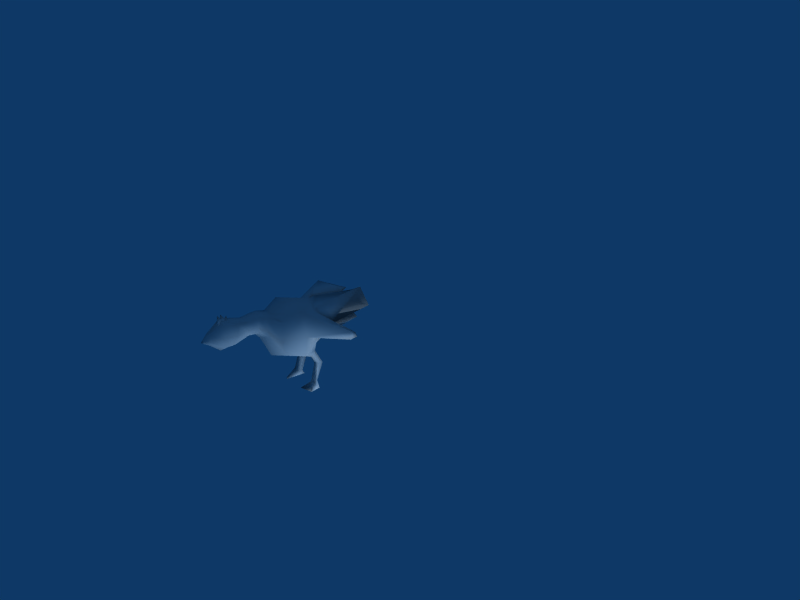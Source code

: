 # Source: chickensPoultry.blend  (saved by Blender 2.64.0; exported with 4.5.12 LTS)
import bpy
from mathutils import Matrix  # noqa: F401  (used for matrix-valued properties, if any)

bpy.ops.wm.read_factory_settings(use_empty=True)
scene = bpy.context.scene
scene.name = 'Scene'

# ---- collections
col_collection_1 = bpy.data.collections.new('Collection 1'); scene.collection.children.link(col_collection_1)

# ---- materials (node trees are filled in below, after node groups)
mat_material = bpy.data.materials.new('Material')
mat_material.alpha_threshold = 0.0
mat_material.use_transparent_shadow = False
mat_material.roughness = 0.5
mat_material.line_color = (0.0, 0.0, 0.0, 1.0)

# ---- material node trees

# ---- world
world_world = bpy.data.worlds.new('World'); scene.world = world_world
world_world.color = (0.05656, 0.2208, 0.4)
world_world.use_sun_shadow = False
world_world.sun_shadow_jitter_overblur = 0.0
world_world.cycles.sampling_method = 'MANUAL'
world_world.cycles.sample_map_resolution = 256

# ---- cameras
cam_camera = bpy.data.cameras.new('Camera')
cam_camera.passepartout_alpha = 0.2
cam_camera.clip_end = 100.0
cam_camera.lens = 35.0
cam_camera.sensor_width = 32.0
cam_camera.sensor_height = 18.0
cam_camera.ortho_scale = 7.314
cam_camera.show_passepartout = False
cam_camera.show_safe_areas = True
cam_camera.dof.focus_distance = 0.0
cam_camera.dof.aperture_fstop = 128.0

# ---- lights
light_point = bpy.data.lights.new('Point', 'POINT')
light_point.transmission_factor = 0.0
light_point.energy = 100.0
light_point.shadow_buffer_clip_start = 0.5
light_point.shadow_soft_size = 1.0
light_point.shadow_maximum_resolution = 0.006
light_point.use_absolute_resolution = True
light_point.cycles.use_multiple_importance_sampling = False
light_spot = bpy.data.lights.new('Spot', 'POINT')
light_spot.transmission_factor = 0.0
light_spot.cutoff_distance = 30.0
light_spot.energy = 100.0
light_spot.shadow_buffer_clip_start = 1.001
light_spot.shadow_soft_size = 1.0
light_spot.shadow_maximum_resolution = 0.006
light_spot.use_absolute_resolution = True
light_spot.cycles.use_multiple_importance_sampling = False

# ---- meshes
me_cube_006 = bpy.data.meshes.new('Cube.006')
me_cube_006.from_pydata([(1.807, -0.5666, 0.6673), (1.834, -0.6049, 0.6756), (1.783, -0.5705, 0.6784), (1.8, -0.5676, 0.6845), (1.83, -0.5299, 0.675), (1.836, -0.5656, 0.6958), (1.812, -0.5383, 0.7459), (1.81, -0.5358, 0.6853), (1.978, -0.1492, 0.3265), (1.701, -0.134, 0.3265), (1.716, 0.1492, 0.3265), (1.994, 0.134, 0.3265), (1.978, -0.1492, 0.6045), (1.701, -0.134, 0.6045), (1.716, 0.1492, 0.6045), (1.994, 0.134, 0.6045), (1.837, -0.1912, 0.2778), (2.035, -0.01027, 0.2778), (2.024, -0.2015, 0.4655), (1.66, 0.01027, 0.2778), (1.649, -0.1809, 0.4655), (1.858, 0.1912, 0.2778), (1.67, 0.2015, 0.4655), (2.045, 0.1809, 0.4655), (1.837, -0.1912, 0.6532), (2.035, -0.01027, 0.6532), (1.66, 0.01027, 0.6532), (1.858, 0.1912, 0.6532), (1.847, -4.556e-08, 0.2152), (1.847, 9.112e-08, 0.7158), (1.597, 0.01369, 0.4655), (1.861, 0.2549, 0.4655), (2.078, -0.01551, 0.4644), (2.062, 0.2179, 0.4507), (1.98, 0.1727, 0.3494), (1.875, 0.2282, 0.3007), (1.863, 0.2927, 0.4655), (1.875, 0.2282, 0.668), (1.963, 0.1736, 0.6194), (2.062, 0.2179, 0.4803), (1.658, 0.2401, 0.4803), (1.751, 0.1852, 0.6194), (1.845, 0.2298, 0.668), (1.845, 0.2298, 0.3007), (1.734, 0.1861, 0.3494), (1.658, 0.2401, 0.4507), (1.685, 0.5221, 0.6159), (1.61, 0.4765, 0.6302), (1.886, 0.5112, 0.6352), (1.85, 0.577, 0.6144), (1.956, 0.5073, 0.6352), (2.05, 0.5571, 0.6955), (2.224, 0.4926, 0.6159), (1.912, 0.5737, 0.6144), (1.774, 0.4477, 0.4751), (1.664, 0.4044, 0.4824), (1.588, 0.4578, 0.5034), (1.792, 0.5101, 0.5056), (2.155, 0.4267, 0.5131), (2.074, 0.3819, 0.4748), (1.97, 0.4369, 0.4614), (1.958, 0.5009, 0.5172), (1.752, -0.2449, 0.6589), (1.832, -0.2786, 0.6876), (1.915, -0.2538, 0.6589), (1.722, -0.2725, 0.577), (1.752, -0.2449, 0.495), (1.943, -0.2846, 0.577), (1.915, -0.2538, 0.495), (1.832, -0.2786, 0.4663), (1.893, -0.3084, 0.5462), (1.829, -0.3272, 0.5245), (1.769, -0.3016, 0.5462), (1.913, -0.3318, 0.6084), (1.893, -0.3084, 0.6705), (1.746, -0.3226, 0.6084), (1.769, -0.3016, 0.6705), (1.829, -0.3272, 0.6922), (1.77, -0.4022, 0.6638), (1.824, -0.425, 0.6832), (1.88, -0.4083, 0.6638), (1.749, -0.4209, 0.6084), (1.77, -0.4022, 0.5529), (1.899, -0.4291, 0.6084), (1.88, -0.4083, 0.5529), (1.824, -0.425, 0.5335), (1.896, -0.5392, 0.5331), (1.819, -0.5176, 0.5068), (1.745, -0.5309, 0.5331), (1.92, -0.5231, 0.6084), (1.896, -0.4949, 0.6836), (1.718, -0.512, 0.6084), (1.745, -0.4866, 0.6836), (1.819, -0.5176, 0.7099), (1.77, -0.5805, 0.7021), (1.814, -0.6164, 0.7349), (1.861, -0.5855, 0.7021), (1.74, -0.6124, 0.6084), (1.772, -0.5806, 0.5146), (1.887, -0.6204, 0.6084), (1.859, -0.5854, 0.5146), (1.814, -0.6164, 0.4818), (1.841, -0.7055, 0.5763), (1.808, -0.7152, 0.5651), (1.777, -0.702, 0.5763), (1.851, -0.7175, 0.6084), (1.841, -0.7055, 0.6404), (1.765, -0.7128, 0.6084), (1.777, -0.702, 0.6404), (1.808, -0.7152, 0.6516), (1.795, -0.7449, 0.6143), (1.806, -0.7496, 0.6183), (1.818, -0.7462, 0.6143), (1.791, -0.7488, 0.6029), (1.795, -0.7449, 0.5915), (1.822, -0.7504, 0.6029), (1.818, -0.7462, 0.5915), (1.806, -0.7496, 0.5876), (1.806, -0.7663, 0.6029), (1.923, 0.1544, 0.2348), (1.966, 0.1368, 0.2447), (1.968, 0.1093, 0.1957), (1.932, 0.1113, 0.1875), (1.737, 0.1275, 0.1907), (1.745, 0.1503, 0.2224), (1.786, 0.1584, 0.2287), (1.777, 0.1188, 0.1872), (1.727, 0.1461, 0.1278), (1.719, 0.1937, 0.1277), (1.758, 0.2124, 0.1142), (1.756, 0.1424, 0.1102), (1.952, 0.2034, 0.1233), (1.992, 0.1862, 0.1292), (1.986, 0.1335, 0.1342), (1.95, 0.1355, 0.1259), (1.946, 0.136, -0.0273), (1.99, 0.1229, -0.01678), (2.004, 0.09139, -0.0273), (1.943, 0.09469, -0.04083), (1.709, 0.112, -0.01238), (1.719, 0.1379, -0.01658), (1.765, 0.1464, -0.02729), (1.757, 0.1093, -0.02325), (1.678, 0.0435, -0.09223), (1.717, 0.1489, -0.06902), (1.766, 0.1644, -0.06514), (1.74, 0.002365, -0.06394), (1.932, 0.1429, -0.07337), (2.005, 0.1311, -0.08509), (2.023, 0.03587, -0.07505), (1.911, 0.01253, -0.07385), (2.169, 0.4093, 0.3443), (2.166, 0.3927, 0.3936), (2.168, 0.3415, 0.4109), (2.171, 0.3396, 0.3439), (1.608, 0.4455, 0.3585), (1.63, 0.4843, 0.3677), (1.643, 0.5099, 0.3331), (1.625, 0.4614, 0.3062), (1.807, -0.574, 0.6867), (1.834, -0.6119, 0.6769), (1.783, -0.5825, 0.6949), (1.8, -0.5826, 0.7016), (1.83, -0.5447, 0.7102), (1.836, -0.5859, 0.7126), (1.812, -0.5842, 0.7697), (1.81, -0.5546, 0.7167), (1.807, -0.6014, 0.6867), (1.834, -0.6392, 0.6769), (1.783, -0.6098, 0.6949), (1.8, -0.61, 0.7016), (1.83, -0.572, 0.7102), (1.836, -0.6133, 0.7126), (1.812, -0.6115, 0.7697), (1.81, -0.582, 0.7167)], [], [(0, 1, 2, 3), (4, 7, 6, 5), (0, 4, 5, 1), (1, 5, 6, 2), (2, 6, 7, 3), (4, 0, 3, 7), (17, 8, 16, 28), (16, 9, 19, 28), (24, 12, 25, 29), (25, 15, 27, 29), (27, 14, 26, 29), (26, 13, 24, 29), (19, 9, 20, 30), (20, 13, 26, 30), (22, 10, 19, 30), (25, 12, 18, 32), (18, 8, 17, 32), (17, 11, 23, 32), (11, 34, 33, 23), (21, 35, 34, 11), (31, 36, 35, 21), (23, 33, 36, 31), (15, 38, 37, 27), (23, 39, 38, 15), (31, 36, 39, 23), (27, 37, 36, 31), (14, 41, 40, 22), (27, 42, 41, 14), (31, 36, 42, 27), (22, 40, 36, 31), (10, 44, 43, 21), (22, 45, 44, 10), (31, 36, 45, 22), (21, 43, 36, 31), (41, 47, 46, 40), (42, 48, 47, 41), (36, 49, 48, 42), (40, 46, 49, 36), (46, 47, 48, 49), (38, 51, 50, 37), (39, 52, 51, 38), (36, 53, 52, 39), (37, 50, 53, 36), (50, 51, 52, 53), (44, 55, 54, 43), (45, 56, 55, 44), (36, 57, 56, 45), (43, 54, 57, 36), (54, 55, 56, 57), (34, 59, 58, 33), (35, 60, 59, 34), (36, 61, 60, 35), (33, 58, 61, 36), (58, 59, 60, 61), (24, 13, 62, 63), (12, 24, 63, 64), (13, 20, 65, 62), (20, 9, 66, 65), (18, 12, 64, 67), (8, 18, 67, 68), (9, 16, 69, 66), (16, 8, 68, 69), (69, 68, 70, 71), (66, 69, 71, 72), (68, 67, 73, 70), (67, 64, 74, 73), (65, 66, 72, 75), (62, 65, 75, 76), (64, 63, 77, 74), (63, 62, 76, 77), (77, 76, 78, 79), (74, 77, 79, 80), (76, 75, 81, 78), (75, 72, 82, 81), (73, 74, 80, 83), (70, 73, 83, 84), (72, 71, 85, 82), (71, 70, 84, 85), (85, 84, 86, 87), (82, 85, 87, 88), (84, 83, 89, 86), (83, 80, 90, 89), (81, 82, 88, 91), (78, 81, 91, 92), (80, 79, 93, 90), (79, 78, 92, 93), (93, 92, 94, 95), (90, 93, 95, 96), (92, 91, 97, 94), (91, 88, 98, 97), (89, 90, 96, 99), (86, 89, 99, 100), (88, 87, 101, 98), (87, 86, 100, 101), (101, 100, 102, 103), (98, 101, 103, 104), (100, 99, 105, 102), (99, 96, 106, 105), (97, 98, 104, 107), (94, 97, 107, 108), (96, 95, 109, 106), (95, 94, 108, 109), (109, 108, 110, 111), (106, 109, 111, 112), (108, 107, 113, 110), (107, 104, 114, 113), (105, 106, 112, 115), (102, 105, 115, 116), (104, 103, 117, 114), (103, 102, 116, 117), (113, 114, 117, 118), (111, 110, 113, 118), (115, 112, 111, 118), (117, 116, 115, 118), (11, 120, 119, 21), (17, 121, 120, 11), (28, 122, 121, 17), (21, 119, 122, 28), (10, 124, 123, 19), (21, 125, 124, 10), (28, 126, 125, 21), (19, 123, 126, 28), (124, 128, 127, 123), (125, 129, 128, 124), (126, 130, 129, 125), (123, 127, 130, 126), (120, 132, 131, 119), (121, 133, 132, 120), (122, 134, 133, 121), (119, 131, 134, 122), (132, 136, 135, 131), (133, 137, 136, 132), (134, 138, 137, 133), (131, 135, 138, 134), (128, 140, 139, 127), (129, 141, 140, 128), (130, 142, 141, 129), (127, 139, 142, 130), (140, 144, 143, 139), (141, 145, 144, 140), (142, 146, 145, 141), (139, 143, 146, 142), (143, 144, 145, 146), (136, 148, 147, 135), (137, 149, 148, 136), (138, 150, 149, 137), (135, 147, 150, 138), (147, 148, 149, 150), (15, 152, 151, 23), (25, 153, 152, 15), (32, 154, 153, 25), (23, 151, 154, 32), (151, 152, 153, 154), (14, 156, 155, 26), (22, 157, 156, 14), (30, 158, 157, 22), (26, 155, 158, 30), (155, 156, 157, 158), (159, 160, 161, 162), (163, 166, 165, 164), (159, 163, 164, 160), (160, 164, 165, 161), (161, 165, 166, 162), (163, 159, 162, 166), (167, 168, 169, 170), (171, 174, 173, 172), (167, 171, 172, 168), (168, 172, 173, 169), (169, 173, 174, 170), (171, 167, 170, 174)])
me_cube_006.polygons.foreach_set('use_smooth', [True] * 170)
_uv = me_cube_006.uv_layers.new(name='UVTex')
_uv.uv.foreach_set('vector', [0.0, 0.0, 1.0, 0.0, 1.0, 1.0, 0.0, 1.0, 0.0, 0.0, 1.0, 0.0, 1.0, 1.0, 0.0, 1.0, 0.0, 0.0, 1.0, 0.0, 1.0, 1.0, 0.0, 1.0, 0.0, 0.0, 1.0, 0.0, 1.0, 1.0, 0.0, 1.0, 0.0, 0.0, 1.0, 0.0, 1.0, 1.0, 0.0, 1.0, 0.0, 0.0, 1.0, 0.0, 1.0, 1.0, 0.0, 1.0, 0.3917, 0.2426, 0.776, 0.2426, 0.776, 0.627, 0.3917, 0.627, 0.3917, 0.2426, 0.776, 0.2426, 0.776, 0.627, 0.3917, 0.627, 0.3917, 0.2426, 0.776, 0.2426, 0.776, 0.627, 0.3917, 0.627, 0.3917, 0.2426, 0.776, 0.2426, 0.776, 0.627, 0.3917, 0.627, 0.3917, 0.2426, 0.776, 0.2426, 0.776, 0.627, 0.3917, 0.627, 0.3917, 0.2426, 0.776, 0.2426, 0.776, 0.627, 0.3917, 0.627, 0.3917, 0.2426, 0.776, 0.2426, 0.776, 0.627, 0.3917, 0.627, 0.3917, 0.2426, 0.776, 0.2426, 0.776, 0.627, 0.3917, 0.627, 0.3917, 0.2426, 0.776, 0.2426, 0.776, 0.627, 0.3917, 0.627, 0.3917, 0.2426, 0.776, 0.2426, 0.776, 0.627, 0.3917, 0.627, 0.3917, 0.2426, 0.776, 0.2426, 0.776, 0.627, 0.3917, 0.627, 0.3917, 0.2426, 0.776, 0.2426, 0.776, 0.627, 0.3917, 0.627, 0.3917, 0.2426, 0.776, 0.2426, 0.776, 0.627, 0.3917, 0.627, 0.3917, 0.2426, 0.776, 0.2426, 0.776, 0.627, 0.3917, 0.627, 0.3917, 0.2426, 0.776, 0.2426, 0.776, 0.627, 0.3917, 0.627, 0.3917, 0.2426, 0.776, 0.2426, 0.776, 0.627, 0.3917, 0.627, 0.3917, 0.2426, 0.776, 0.2426, 0.776, 0.627, 0.3917, 0.627, 0.3917, 0.2426, 0.776, 0.2426, 0.776, 0.627, 0.3917, 0.627, 0.3917, 0.2426, 0.776, 0.2426, 0.776, 0.627, 0.3917, 0.627, 0.3917, 0.2426, 0.776, 0.2426, 0.776, 0.627, 0.3917, 0.627, 0.3917, 0.2426, 0.776, 0.2426, 0.776, 0.627, 0.3917, 0.627, 0.3917, 0.2426, 0.776, 0.2426, 0.776, 0.627, 0.3917, 0.627, 0.3917, 0.2426, 0.776, 0.2426, 0.776, 0.627, 0.3917, 0.627, 0.3917, 0.2426, 0.776, 0.2426, 0.776, 0.627, 0.3917, 0.627, 0.3917, 0.2426, 0.776, 0.2426, 0.776, 0.627, 0.3917, 0.627, 0.3917, 0.2426, 0.776, 0.2426, 0.776, 0.627, 0.3917, 0.627, 0.3917, 0.2426, 0.776, 0.2426, 0.776, 0.627, 0.3917, 0.627, 0.3917, 0.2426, 0.776, 0.2426, 0.776, 0.627, 0.3917, 0.627, 0.3917, 0.2426, 0.776, 0.2426, 0.776, 0.627, 0.3917, 0.627, 0.3917, 0.2426, 0.776, 0.2426, 0.776, 0.627, 0.3917, 0.627, 0.3917, 0.2426, 0.776, 0.2426, 0.776, 0.627, 0.3917, 0.627, 0.3917, 0.2426, 0.776, 0.2426, 0.776, 0.627, 0.3917, 0.627, 0.3917, 0.2426, 0.776, 0.2426, 0.776, 0.627, 0.3917, 0.627, 0.3917, 0.2426, 0.776, 0.2426, 0.776, 0.627, 0.3917, 0.627, 0.3917, 0.2426, 0.776, 0.2426, 0.776, 0.627, 0.3917, 0.627, 0.3917, 0.2426, 0.776, 0.2426, 0.776, 0.627, 0.3917, 0.627, 0.3917, 0.2426, 0.776, 0.2426, 0.776, 0.627, 0.3917, 0.627, 0.3917, 0.2426, 0.776, 0.2426, 0.776, 0.627, 0.3917, 0.627, 0.3917, 0.2426, 0.776, 0.2426, 0.776, 0.627, 0.3917, 0.627, 0.3917, 0.2426, 0.776, 0.2426, 0.776, 0.627, 0.3917, 0.627, 0.3917, 0.2426, 0.776, 0.2426, 0.776, 0.627, 0.3917, 0.627, 0.3917, 0.2426, 0.776, 0.2426, 0.776, 0.627, 0.3917, 0.627, 0.3917, 0.2426, 0.776, 0.2426, 0.776, 0.627, 0.3917, 0.627, 0.3917, 0.2426, 0.776, 0.2426, 0.776, 0.627, 0.3917, 0.627, 0.3917, 0.2426, 0.776, 0.2426, 0.776, 0.627, 0.3917, 0.627, 0.3917, 0.2426, 0.776, 0.2426, 0.776, 0.627, 0.3917, 0.627, 0.3917, 0.2426, 0.776, 0.2426, 0.776, 0.627, 0.3917, 0.627, 0.3917, 0.2426, 0.776, 0.2426, 0.776, 0.627, 0.3917, 0.627, 0.3917, 0.2426, 0.776, 0.2426, 0.776, 0.627, 0.3917, 0.627, 0.3917, 0.2426, 0.776, 0.2426, 0.776, 0.627, 0.3917, 0.627, 0.3917, 0.2426, 0.776, 0.2426, 0.776, 0.627, 0.3917, 0.627, 0.3917, 0.2426, 0.776, 0.2426, 0.776, 0.627, 0.3917, 0.627, 0.3917, 0.2426, 0.776, 0.2426, 0.776, 0.627, 0.3917, 0.627, 0.3917, 0.2426, 0.776, 0.2426, 0.776, 0.627, 0.3917, 0.627, 0.3917, 0.2426, 0.776, 0.2426, 0.776, 0.627, 0.3917, 0.627, 0.3917, 0.2426, 0.776, 0.2426, 0.776, 0.627, 0.3917, 0.627, 0.3917, 0.2426, 0.776, 0.2426, 0.776, 0.627, 0.3917, 0.627, 0.3917, 0.2426, 0.776, 0.2426, 0.776, 0.627, 0.3917, 0.627, 0.3917, 0.2426, 0.776, 0.2426, 0.776, 0.627, 0.3917, 0.627, 0.3917, 0.2426, 0.776, 0.2426, 0.776, 0.627, 0.3917, 0.627, 0.3917, 0.2426, 0.776, 0.2426, 0.776, 0.627, 0.3917, 0.627, 0.3917, 0.2426, 0.776, 0.2426, 0.776, 0.627, 0.3917, 0.627, 0.3917, 0.2426, 0.776, 0.2426, 0.776, 0.627, 0.3917, 0.627, 0.3917, 0.2426, 0.776, 0.2426, 0.776, 0.627, 0.3917, 0.627, 0.3917, 0.2426, 0.776, 0.2426, 0.776, 0.627, 0.3917, 0.627, 0.3917, 0.2426, 0.776, 0.2426, 0.776, 0.627, 0.3917, 0.627, 0.3917, 0.2426, 0.776, 0.2426, 0.776, 0.627, 0.3917, 0.627, 0.3917, 0.2426, 0.776, 0.2426, 0.776, 0.627, 0.3917, 0.627, 0.3917, 0.2426, 0.776, 0.2426, 0.776, 0.627, 0.3917, 0.627, 0.3917, 0.2426, 0.776, 0.2426, 0.776, 0.627, 0.3917, 0.627, 0.3917, 0.2426, 0.776, 0.2426, 0.776, 0.627, 0.3917, 0.627, 0.3917, 0.2426, 0.776, 0.2426, 0.776, 0.627, 0.3917, 0.627, 0.2105, 0.06147, 0.9572, 0.06147, 0.9572, 0.8081, 0.2105, 0.8081, 0.2875, 0.06394, 0.9361, 0.06394, 0.9361, 0.7125, 0.2875, 0.7125, 0.3472, 0.1982, 0.9322, 0.1982, 0.9322, 0.7832, 0.3472, 0.7832, 0.3917, 0.2426, 0.776, 0.2426, 0.776, 0.627, 0.3917, 0.627, 0.2105, 0.06147, 0.9572, 0.06147, 0.9572, 0.8081, 0.2105, 0.8081, 0.2105, 0.06147, 0.9572, 0.06147, 0.9572, 0.8081, 0.2105, 0.8081, 0.2768, 0.044, 0.9839, 0.044, 0.9839, 0.7511, 0.2768, 0.7511, 0.2105, 0.06147, 0.9572, 0.06147, 0.9572, 0.8081, 0.2105, 0.8081, 0.2105, 0.06147, 0.9572, 0.06147, 0.9572, 0.8081, 0.2105, 0.8081, 0.2722, 0.0394, 0.9885, 0.0394, 0.9885, 0.7557, 0.2722, 0.7557, 0.2105, 0.06147, 0.9572, 0.06147, 0.9572, 0.8081, 0.2105, 0.8081, 0.2105, 0.06147, 0.9572, 0.06147, 0.9572, 0.8081, 0.2105, 0.8081, 0.3266, 0.03785, 1.009, 0.03785, 1.009, 0.72, 0.3266, 0.72, 0.2272, -0.005678, 0.9964, -0.005678, 0.9964, 0.7635, 0.2272, 0.7635, 0.2875, 0.06394, 0.9361, 0.06394, 0.9361, 0.7125, 0.2875, 0.7125, 0.2875, 0.06394, 0.9361, 0.06394, 0.9361, 0.7125, 0.2875, 0.7125, 0.2875, 0.06394, 0.9361, 0.06394, 0.9361, 0.7125, 0.2875, 0.7125, 0.3177, 0.06625, 0.9058, 0.06625, 0.9058, 0.6544, 0.3177, 0.6544, 0.3151, 0.01712, 0.9084, 0.01712, 0.9084, 0.6104, 0.3151, 0.6104, 0.1608, 0.9928, 0.001923, 1.001, 0.003876, 0.8866, 0.1608, 0.8768, 0.2105, 0.06147, 0.9572, 0.06147, 0.9572, 0.8081, 0.2105, 0.8081, 0.155, 0.9931, 0.003449, 0.9994, 0.005012, 0.8806, 0.1581, 0.8806, 0.3999, 0.08322, 0.9727, 0.08322, 0.9727, 0.656, 0.3999, 0.656, 0.2105, 0.06147, 0.9572, 0.06147, 0.9572, 0.8081, 0.2105, 0.8081, 0.1262, 0.8765, 0.08936, 0.878, 0.08316, 0.7083, 0.08879, 0.7115, 0.1724, 0.8679, 0.1261, 0.8773, 0.09169, 0.7122, 0.1021, 0.7122, 0.09325, 0.8794, 0.05365, 0.8732, 0.07552, 0.7117, 0.07763, 0.707, 0.05521, 0.8711, 0.002628, 0.757, 0.062, 0.7044, 0.07396, 0.7107, 0.1895, 0.8063, 0.1412, 0.8533, 0.1026, 0.7076, 0.1224, 0.7029, 0.02294, 0.6935, 0.1724, 0.6935, 0.1724, 0.8429, 0.02294, 0.8429, 0.07194, 0.7215, 0.1024, 0.7255, 0.1544, 0.8309, 0.003941, 0.8209, 0.07294, 0.7205, 0.1064, 0.7225, 0.1554, 0.8329, 0.005941, 0.8209, 0.05127, 0.7609, 0.1099, 0.7609, 0.1099, 0.8195, 0.05127, 0.8195, 0.06867, 0.7009, 0.08891, 0.6751, 0.09589, 0.6717, 0.09422, 0.7054, 0.1016, 0.6784, 0.1125, 0.7175, 0.0953, 0.705, 0.09687, 0.6721, 0.05127, 0.7609, 0.1099, 0.7609, 0.1099, 0.8195, 0.05127, 0.8195, 0.3917, 0.2426, 0.776, 0.2426, 0.776, 0.627, 0.3917, 0.627, 0.3917, 0.2426, 0.776, 0.2426, 0.776, 0.627, 0.3917, 0.627, 0.3917, 0.2426, 0.776, 0.2426, 0.776, 0.627, 0.3917, 0.627, 0.3917, 0.2426, 0.776, 0.2426, 0.776, 0.627, 0.3917, 0.627, 0.3917, 0.2426, 0.776, 0.2426, 0.776, 0.627, 0.3917, 0.627, 0.3917, 0.2426, 0.776, 0.2426, 0.776, 0.627, 0.3917, 0.627, 0.3917, 0.2426, 0.776, 0.2426, 0.776, 0.627, 0.3917, 0.627, 0.3917, 0.2426, 0.776, 0.2426, 0.776, 0.627, 0.3917, 0.627, 0.005423, 0.01647, 0.04427, 0.01647, 0.04427, 0.3541, 0.005423, 0.3541, 0.005423, 0.01647, 0.04427, 0.01647, 0.04427, 0.3541, 0.005423, 0.3541, 0.005423, 0.01647, 0.04427, 0.01647, 0.04427, 0.3541, 0.005423, 0.3541, 0.005423, 0.01647, 0.04427, 0.01647, 0.04427, 0.3541, 0.005423, 0.3541, 0.00792, 0.001594, 0.04888, 0.001594, 0.04888, 0.3453, 0.00792, 0.3453, 0.00792, 0.001594, 0.04888, 0.001594, 0.04888, 0.3453, 0.00792, 0.3453, 0.00792, 0.001594, 0.04888, 0.001594, 0.04888, 0.3453, 0.00792, 0.3453, 0.00792, 0.001594, 0.04888, 0.001594, 0.04888, 0.3453, 0.00792, 0.3453, 0.00792, 0.001594, 0.04888, 0.001594, 0.04888, 0.3453, 0.00792, 0.3453, 0.00792, 0.001594, 0.04888, 0.001594, 0.04888, 0.3453, 0.00792, 0.3453, 0.00792, 0.001594, 0.04888, 0.001594, 0.04888, 0.3453, 0.00792, 0.3453, 0.00792, 0.001594, 0.04888, 0.001594, 0.04888, 0.3453, 0.00792, 0.3453, 0.005423, 0.01647, 0.04427, 0.01647, 0.04427, 0.3541, 0.005423, 0.3541, 0.005423, 0.01647, 0.04427, 0.01647, 0.04427, 0.3541, 0.005423, 0.3541, 0.005423, 0.01647, 0.04427, 0.01647, 0.04427, 0.3541, 0.005423, 0.3541, 0.005423, 0.01647, 0.04427, 0.01647, 0.04427, 0.3541, 0.005423, 0.3541, 0.3917, 0.2426, 0.776, 0.2426, 0.776, 0.627, 0.3917, 0.627, 0.3917, 0.2426, 0.776, 0.2426, 0.776, 0.627, 0.3917, 0.627, 0.3917, 0.2426, 0.776, 0.2426, 0.776, 0.627, 0.3917, 0.627, 0.3917, 0.2426, 0.776, 0.2426, 0.776, 0.627, 0.3917, 0.627, 0.3917, 0.2426, 0.776, 0.2426, 0.776, 0.627, 0.3917, 0.627, 0.3917, 0.2426, 0.776, 0.2426, 0.776, 0.627, 0.3917, 0.627, 0.3917, 0.2426, 0.776, 0.2426, 0.776, 0.627, 0.3917, 0.627, 0.3917, 0.2426, 0.776, 0.2426, 0.776, 0.627, 0.3917, 0.627, 0.3917, 0.2426, 0.776, 0.2426, 0.776, 0.627, 0.3917, 0.627, 0.3917, 0.2426, 0.776, 0.2426, 0.776, 0.627, 0.3917, 0.627, 0.3917, 0.2426, 0.776, 0.2426, 0.776, 0.627, 0.3917, 0.627, 0.3917, 0.2426, 0.776, 0.2426, 0.776, 0.627, 0.3917, 0.627, 0.3917, 0.2426, 0.776, 0.2426, 0.776, 0.627, 0.3917, 0.627, 0.3917, 0.2426, 0.776, 0.2426, 0.776, 0.627, 0.3917, 0.627, 0.3917, 0.2426, 0.776, 0.2426, 0.776, 0.627, 0.3917, 0.627, 0.3917, 0.2426, 0.776, 0.2426, 0.776, 0.627, 0.3917, 0.627, 0.3917, 0.2426, 0.776, 0.2426, 0.776, 0.627, 0.3917, 0.627, 0.3917, 0.2426, 0.776, 0.2426, 0.776, 0.627, 0.3917, 0.627, 0.3917, 0.2426, 0.776, 0.2426, 0.776, 0.627, 0.3917, 0.627, 0.3917, 0.2426, 0.776, 0.2426, 0.776, 0.627, 0.3917, 0.627, 0.0, 0.0, 1.0, 0.0, 1.0, 1.0, 0.0, 1.0, 0.0, 0.0, 1.0, 0.0, 1.0, 1.0, 0.0, 1.0, 0.0, 0.0, 1.0, 0.0, 1.0, 1.0, 0.0, 1.0, 0.0, 0.0, 1.0, 0.0, 1.0, 1.0, 0.0, 1.0, 0.0, 0.0, 1.0, 0.0, 1.0, 1.0, 0.0, 1.0, 0.0, 0.0, 1.0, 0.0, 1.0, 1.0, 0.0, 1.0, 0.0, 0.0, 1.0, 0.0, 1.0, 1.0, 0.0, 1.0, 0.0, 0.0, 1.0, 0.0, 1.0, 1.0, 0.0, 1.0, 0.0, 0.0, 1.0, 0.0, 1.0, 1.0, 0.0, 1.0, 0.0, 0.0, 1.0, 0.0, 1.0, 1.0, 0.0, 1.0, 0.0, 0.0, 1.0, 0.0, 1.0, 1.0, 0.0, 1.0, 0.0, 0.0, 1.0, 0.0, 1.0, 1.0, 0.0, 1.0])
me_cube_006.materials.append(mat_material)
me_cube_006.use_remesh_preserve_volume = False
me_cube_006.use_remesh_preserve_attributes = False
me_cube_006.use_mirror_vertex_groups = False
me_cube_006.update()
arm_armature = bpy.data.armatures.new('Armature')  # bones are not reproduced

# ---- objects
ob_point = bpy.data.objects.new('Point', light_point)
ob_armature = bpy.data.objects.new('Armature', arm_armature)
ob_cube = bpy.data.objects.new('Cube', me_cube_006)
ob_lamp = bpy.data.objects.new('Lamp', light_spot)
ob_camera = bpy.data.objects.new('Camera', cam_camera)

# ---- transforms, parenting, visibility, modifiers, constraints
ob_point.location = (1.607, 0.0, -1.189)
ob_point.lineart.crease_threshold = 0.0
ob_armature.location = (0.0, 0.0, -0.06435)
ob_armature.lock_rotations_4d = False
ob_armature.empty_display_type = 'ARROWS'
ob_armature.show_in_front = True
ob_armature.lineart.crease_threshold = 0.0
ob_cube.parent = ob_armature
ob_cube.location = (-1.857, 0.0, 0.1615)
ob_cube.lock_rotations_4d = False
ob_cube.empty_display_type = 'ARROWS'
ob_cube.color = (0.0, 0.0, 0.0, 1.0)
ob_cube.lineart.crease_threshold = 0.0
_vg = ob_cube.vertex_groups.new(name='Wishbone')
for _i, _w in zip([8, 9, 12, 13, 14, 15, 16, 17, 18, 19, 20, 22, 23, 24, 25, 26, 27, 28, 29, 30, 32, 33, 37, 38, 39, 41, 42, 58, 62, 63, 64, 65, 66, 67, 68, 69, 70, 71, 72, 73, 74, 75, 76, 77, 78, 79, 80, 81, 82], [0.7108, 0.6402, 0.8431, 0.8117, 0.1812, 0.2169, 0.7525, 0.1752, 0.8532, 0.08828, 0.7817, 0.02033, 0.08699, 0.8957, 0.6856, 0.5517, 0.08143, 0.1212, 0.734, 0.1169, 0.6739, 0.02976, 0.03548, 0.1114, 0.02742, 0.07814, 0.03324, 0.01371, 0.747, 0.474, 0.5325, 0.7691, 0.8607, 0.7241, 0.8016, 0.82, 0.1896, 0.2086, 0.6493, 0.1402, 0.1926, 0.2828, 0.2874, 0.1687, 0.05565, 0.002948, 0.008772, 0.04095, 0.07537]): _vg.add([_i], _w, 'REPLACE')
_vg = ob_cube.vertex_groups.new(name='NeckBone')
for _i, _w in zip([0, 1, 2, 3, 4, 5, 6, 7, 12, 13, 18, 20, 24, 62, 63, 64, 65, 66, 67, 68, 69, 70, 71, 72, 73, 74, 75, 76, 77, 78, 79, 80, 81, 82, 83, 84, 85, 86, 87, 88, 89, 90, 91, 92, 93, 94, 95, 96, 97, 98, 100, 159, 160, 161, 162, 163, 164, 165, 166, 167, 168, 169, 170, 171, 172, 173, 174], [0.2593, 0.2912, 0.2509, 0.2533, 0.2543, 0.2631, 0.2481, 0.2509, 0.07634, 0.04741, 0.05247, 0.01598, 0.07974, 0.2253, 0.5184, 0.4569, 0.1945, 0.08667, 0.2729, 0.1576, 0.1462, 0.7998, 0.7747, 0.3279, 0.848, 0.7921, 0.679, 0.6867, 0.7972, 0.8049, 0.794, 0.8633, 0.7809, 0.8392, 0.8956, 0.9481, 0.8869, 0.06874, 0.1486, 0.1237, 0.1051, 0.2036, 0.1853, 0.2499, 0.1635, 0.07223, 0.05317, 0.07027, 0.02558, 0.05446, 0.007411, 0.1682, 0.1888, 0.1635, 0.1644, 0.1662, 0.1716, 0.162, 0.1633, 0.2368, 0.2549, 0.2308, 0.2331, 0.2384, 0.2434, 0.2351, 0.2359]): _vg.add([_i], _w, 'REPLACE')
_vg = ob_cube.vertex_groups.new(name='Head')
for _i, _w in zip([0, 1, 2, 3, 4, 5, 6, 7, 75, 77, 78, 79, 80, 81, 82, 83, 84, 85, 86, 87, 88, 89, 90, 91, 92, 93, 94, 95, 96, 97, 98, 99, 100, 101, 102, 103, 104, 105, 106, 107, 108, 109, 110, 111, 112, 113, 114, 115, 116, 117, 118, 159, 160, 161, 162, 163, 164, 165, 166, 167, 168, 169, 170, 171, 172, 173, 174], [0.7422, 0.7102, 0.7506, 0.7482, 0.7473, 0.7384, 0.7534, 0.7506, 0.01079, 0.01723, 0.1385, 0.1794, 0.1072, 0.1725, 0.08382, 0.09611, 0.0238, 0.1032, 0.9302, 0.8493, 0.8692, 0.8935, 0.7907, 0.8043, 0.7359, 0.8303, 0.9243, 0.9444, 0.9274, 0.9602, 0.9427, 0.9918, 0.9708, 0.9778, 0.9988, 0.9975, 0.9929, 0.9997, 0.9948, 0.9946, 0.9884, 0.993, 0.9967, 0.9973, 0.9977, 0.9976, 0.9975, 0.9981, 0.9982, 0.9982, 0.9979, 0.8332, 0.8126, 0.8379, 0.837, 0.8352, 0.8298, 0.8395, 0.8381, 0.768, 0.7499, 0.7739, 0.7717, 0.7665, 0.7615, 0.7699, 0.769]): _vg.add([_i], _w, 'REPLACE')
_vg = ob_cube.vertex_groups.new(name='TailFeather1')
for _i, _w in zip([10, 13, 14, 15, 22, 26, 27, 29, 30, 37, 38, 40, 41, 42, 44, 45, 46, 47, 48, 49, 54, 55, 56, 57, 155, 156, 157, 158], [0.01435, 0.06083, 0.5635, 0.02234, 0.4627, 0.2389, 0.2885, 0.08202, 0.102, 0.1361, 0.05106, 0.7158, 0.7082, 0.631, 0.02157, 0.1207, 0.9699, 0.9685, 0.8459, 0.9007, 0.2745, 0.3835, 0.6156, 0.2985, 0.06461, 0.07147, 0.05583, 0.03964]): _vg.add([_i], _w, 'REPLACE')
_vg = ob_cube.vertex_groups.new(name='TailFeather2')
for _i, _w in zip([11, 12, 14, 15, 21, 22, 23, 25, 26, 27, 29, 31, 32, 33, 34, 35, 36, 37, 38, 39, 40, 41, 42, 43, 44, 45, 48, 49, 50, 51, 52, 53, 54, 55, 56, 57, 58, 59, 60, 61], [0.006204, 0.007453, 0.06684, 0.3095, 0.02255, 0.05309, 0.2459, 0.1237, 0.0008975, 0.5567, 0.1054, 0.9418, 0.06442, 0.2258, 0.03847, 0.1358, 0.9522, 0.7705, 0.6096, 0.7107, 0.09632, 0.1228, 0.285, 0.1535, 0.004462, 0.05766, 0.1451, 0.09934, 0.9891, 0.9942, 0.947, 0.9987, 0.4122, 0.2151, 0.1481, 0.5289, 0.5242, 0.4657, 0.6273, 0.6174]): _vg.add([_i], _w, 'REPLACE')
_vg = ob_cube.vertex_groups.new(name='LeftBreast')
for _i, _w in zip([8, 11, 17, 21, 23, 28, 32, 33, 34, 35, 43, 59, 60, 119, 120, 122, 125], [0.09723, 0.5318, 0.3479, 0.2118, 0.02267, 0.03908, 0.04817, 0.01061, 0.1504, 0.4731, 0.09325, 0.0088, 0.008885, 0.5428, 0.02517, 0.08778, 0.01491]): _vg.add([_i], _w, 'REPLACE')
_vg = ob_cube.vertex_groups.new(name='LeftLeg')
for _i, _w in zip([8, 11, 16, 17, 21, 28, 32, 34, 119, 120, 121, 122, 131, 132, 133, 134, 135], [0.1132, 0.1601, 0.03499, 0.3883, 0.05035, 0.1672, 0.04785, 0.02115, 0.3456, 0.9492, 0.963, 0.8469, 0.9784, 0.9911, 0.9816, 0.9733, 0.01091]): _vg.add([_i], _w, 'REPLACE')
_vg = ob_cube.vertex_groups.new(name='LeftDrum')
for _i, _w in zip([135, 136, 137, 138, 147, 148, 149], [0.7379, 0.9718, 0.8903, 0.2271, 0.5193, 0.5269, 0.1625]): _vg.add([_i], _w, 'REPLACE')
_vg = ob_cube.vertex_groups.new(name='LeftFoot')
for _i, _w in zip([135, 137, 138, 147, 148, 149, 150], [0.2314, 0.1065, 0.7715, 0.4761, 0.4719, 0.8376, 1.045]): _vg.add([_i], _w, 'REPLACE')
_vg = ob_cube.vertex_groups.new(name='RightBreast')
for _i, _w in zip([8, 9, 10, 16, 17, 19, 21, 22, 28, 30, 35, 43, 44, 54, 119, 122, 124, 125, 126], [0.01829, 0.1418, 0.63, 0.1003, 0.02586, 0.4136, 0.586, 0.01707, 0.4792, 0.01236, 0.2253, 0.5821, 0.2286, 0.05302, 0.08273, 0.0301, 0.09774, 0.5358, 0.08679]): _vg.add([_i], _w, 'REPLACE')
_vg = ob_cube.vertex_groups.new(name='RightLeg')
for _i, _w in zip([9, 10, 16, 19, 21, 28, 44, 123, 124, 125, 126, 127, 128, 129, 130], [0.1222, 0.1191, 0.03991, 0.3944, 0.01745, 0.1705, 0.01557, 0.9829, 0.8885, 0.3956, 0.8849, 0.9893, 0.9449, 0.5795, 0.9378]): _vg.add([_i], _w, 'REPLACE')
_vg = ob_cube.vertex_groups.new(name='LeftDRum')
for _i, _w in zip([128, 129, 130, 139, 140, 141, 142, 143, 144, 145], [0.05364, 0.4177, 0.05854, 0.9652, 0.9777, 0.9587, 0.9715, 0.09735, 0.5945, 0.9157]): _vg.add([_i], _w, 'REPLACE')
_vg = ob_cube.vertex_groups.new(name='RightFoot')
for _i, _w in zip([143, 144, 145, 146], [0.902, 0.4028, 0.07709, 0.9982]): _vg.add([_i], _w, 'REPLACE')
_vg = ob_cube.vertex_groups.new(name='LeftShould')
for _i, _w in zip([11, 12, 15, 17, 21, 23, 25, 27, 29, 32, 33, 34, 35, 37, 38, 39, 52, 58, 59, 60, 61, 154], [0.2359, 0.0235, 0.3666, 0.008496, 0.02755, 0.4832, 0.1594, 0.03898, 0.01393, 0.114, 0.6255, 0.7217, 0.1066, 0.01531, 0.1867, 0.1782, 0.0152, 0.3851, 0.4197, 0.2687, 0.2826, 0.02002]): _vg.add([_i], _w, 'REPLACE')
_vg = ob_cube.vertex_groups.new(name='LeftWing')
for _i, _w in zip([15, 23, 32, 33, 39, 58, 59, 61, 151, 152, 153, 154], [0.03585, 0.1257, 0.005263, 0.05727, 0.03836, 0.04256, 0.01658, 0.002169, 1.042, 1.01, 0.9918, 0.959]): _vg.add([_i], _w, 'REPLACE')
_vg = ob_cube.vertex_groups.new(name='RightShould')
for _i, _w in zip([9, 10, 13, 14, 19, 20, 21, 22, 26, 30, 40, 43, 44, 45, 54], [0.005616, 0.1529, 0.01544, 0.04109, 0.04809, 0.05815, 0.01464, 0.08244, 0.09585, 0.3463, 0.0118, 0.08742, 0.573, 0.04172, 0.01296]): _vg.add([_i], _w, 'REPLACE')
_vg = ob_cube.vertex_groups.new(name='RightWing')
for _i, _w in zip([10, 14, 19, 20, 22, 26, 30, 40, 41, 44, 45, 54, 55, 56, 57, 155, 156, 157, 158], [0.02808, 0.1203, 0.01496, 0.05968, 0.3245, 0.0551, 0.3617, 0.1194, 0.05373, 0.08062, 0.7437, 0.2078, 0.3438, 0.2102, 0.2033, 0.9184, 0.9273, 0.9732, 0.9581]): _vg.add([_i], _w, 'REPLACE')
_m = ob_cube.modifiers.new('Armature', 'ARMATURE')
_m.object = ob_armature
_m.use_bone_envelopes = True
ob_lamp.location = (4.076, 1.005, 5.904)
ob_lamp.rotation_euler = (0.6503, 0.05522, 1.866)
ob_lamp.lock_rotations_4d = False
ob_lamp.empty_display_type = 'ARROWS'
ob_lamp.color = (0.0, 0.0, 0.0, 0.0)
ob_lamp.lineart.crease_threshold = 0.0
ob_camera.location = (5.008, -3.5, 3.798)
ob_camera.rotation_euler = (1.109, 0.01082, 0.8149)
ob_camera.lock_rotations_4d = False
ob_camera.empty_display_type = 'ARROWS'
ob_camera.color = (0.0, 0.0, 0.0, 0.0)
ob_camera.display_type = 'WIRE'
ob_camera.lineart.crease_threshold = 0.0

# ---- collection membership
col_collection_1.objects.link(ob_point)
col_collection_1.objects.link(ob_armature)
col_collection_1.objects.link(ob_cube)
col_collection_1.objects.link(ob_lamp)
col_collection_1.objects.link(ob_camera)

# ---- scene / render settings (as saved in the file)
scene.camera = ob_camera
scene.frame_start = 1; scene.frame_end = 250; scene.frame_set(130)
scene.render.engine = 'BLENDER_EEVEE_NEXT'
scene.render.image_settings.file_format = 'JPEG'
scene.render.image_settings.color_mode = 'RGB'
scene.render.image_settings.compression = 90
scene.render.resolution_x = 800
scene.render.resolution_y = 600
scene.render.pixel_aspect_x = 100.0
scene.render.pixel_aspect_y = 100.0
scene.render.fps = 25
scene.render.dither_intensity = 0.0
scene.render.use_compositing = False
scene.render.use_sequencer = False
scene.render.use_bake_selected_to_active = True
scene.render.bake_margin = 2
scene.render.bake_bias = 0.0
scene.render.use_stamp_time = False
scene.render.use_stamp_date = False
scene.render.use_stamp_frame = False
scene.render.use_stamp_camera = False
scene.render.use_stamp_scene = False
scene.render.use_stamp_filename = False
scene.render.use_stamp_render_time = False
scene.render.stamp_font_size = 0
scene.cycles.use_denoising = False
scene.cycles.samples = 10
scene.cycles.sampling_pattern = 'TABULATED_SOBOL'
scene.cycles.light_sampling_threshold = 0.0
scene.cycles.use_adaptive_sampling = False
scene.cycles.use_light_tree = False
scene.cycles.blur_glossy = 0.0
scene.cycles.volume_bounces = 1
scene.cycles.pixel_filter_type = 'GAUSSIAN'
scene.cycles.sample_clamp_indirect = 0.0
scene.view_settings.view_transform = 'Raw'
bpy.context.view_layer.update()
